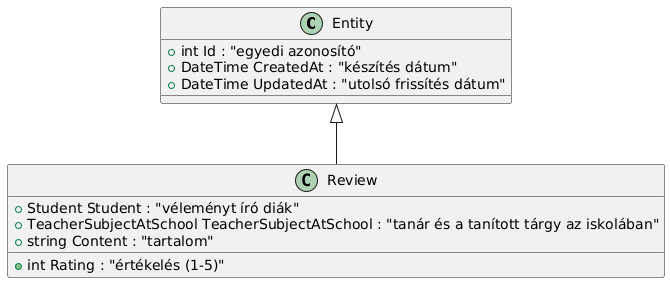

The diagram above was rendered by PlantUML. Its source (embedded in the PNG):
@startuml
class Entity {
    +int Id : "egyedi azonosító"
    +DateTime CreatedAt : "készítés dátum"
    +DateTime UpdatedAt : "utolsó frissítés dátum"
}

class Review {
    +Student Student : "véleményt író diák"
    +TeacherSubjectAtSchool TeacherSubjectAtSchool : "tanár és a tanított tárgy az iskolában"
    +string Content : "tartalom"
    +int Rating : "értékelés (1-5)"
}

Entity <|-- Review
@enduml